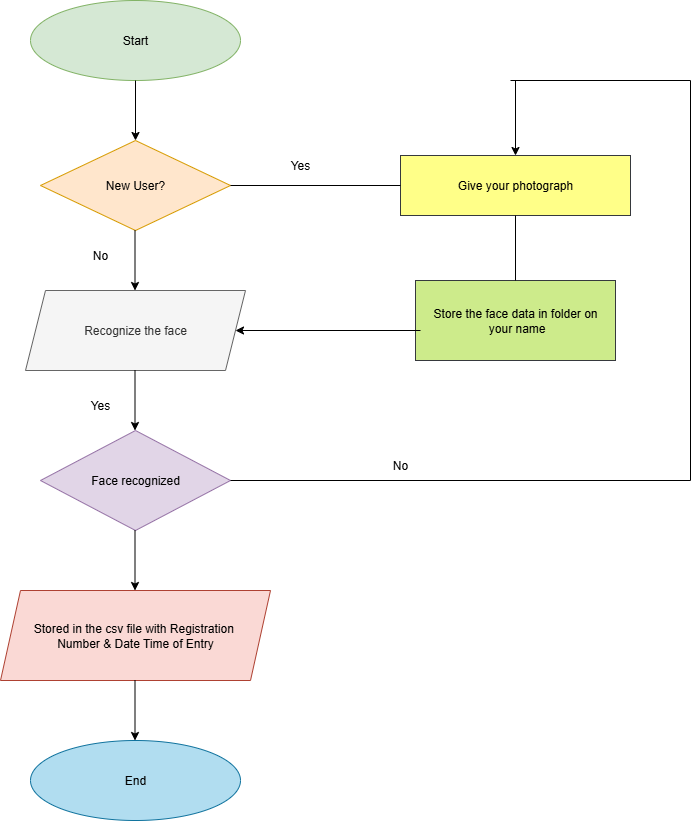

The diagram above was exported from draw.io. Its source (the exported page's mxGraphModel, read from the mxfile embedded in the PNG):
<mxGraphModel dx="1061" dy="582" grid="1" gridSize="10" guides="1" tooltips="1" connect="1" arrows="1" fold="1" page="1" pageScale="1" pageWidth="850" pageHeight="1100" math="0" shadow="0">
  <root>
    <mxCell id="0" />
    <mxCell id="1" parent="0" />
    <mxCell id="fEiiKlxE9miRjwI0V4EG-1" value="Start" style="ellipse;whiteSpace=wrap;html=1;fillColor=#d5e8d4;strokeColor=#82b366;" vertex="1" parent="1">
      <mxGeometry x="310" y="40" width="210" height="80" as="geometry" />
    </mxCell>
    <mxCell id="fEiiKlxE9miRjwI0V4EG-2" value="" style="endArrow=classic;html=1;rounded=0;exitX=0.5;exitY=1;exitDx=0;exitDy=0;" edge="1" parent="1" source="fEiiKlxE9miRjwI0V4EG-1">
      <mxGeometry width="50" height="50" relative="1" as="geometry">
        <mxPoint x="400" y="250" as="sourcePoint" />
        <mxPoint x="415" y="180" as="targetPoint" />
      </mxGeometry>
    </mxCell>
    <mxCell id="fEiiKlxE9miRjwI0V4EG-3" value="New User?" style="rhombus;whiteSpace=wrap;html=1;fillColor=#ffe6cc;strokeColor=#d79b00;" vertex="1" parent="1">
      <mxGeometry x="320" y="180" width="190" height="90" as="geometry" />
    </mxCell>
    <mxCell id="fEiiKlxE9miRjwI0V4EG-5" value="" style="endArrow=classic;html=1;rounded=0;exitX=0.5;exitY=1;exitDx=0;exitDy=0;" edge="1" parent="1">
      <mxGeometry width="50" height="50" relative="1" as="geometry">
        <mxPoint x="414.5" y="270" as="sourcePoint" />
        <mxPoint x="414.5" y="330" as="targetPoint" />
      </mxGeometry>
    </mxCell>
    <mxCell id="fEiiKlxE9miRjwI0V4EG-6" value="Recognize the face" style="shape=parallelogram;perimeter=parallelogramPerimeter;whiteSpace=wrap;html=1;fixedSize=1;fillColor=#f5f5f5;fontColor=#333333;strokeColor=#666666;" vertex="1" parent="1">
      <mxGeometry x="305" y="330" width="220" height="80" as="geometry" />
    </mxCell>
    <mxCell id="fEiiKlxE9miRjwI0V4EG-7" value="" style="endArrow=classic;html=1;rounded=0;exitX=0.5;exitY=1;exitDx=0;exitDy=0;" edge="1" parent="1">
      <mxGeometry width="50" height="50" relative="1" as="geometry">
        <mxPoint x="414.5" y="410" as="sourcePoint" />
        <mxPoint x="414.5" y="470" as="targetPoint" />
      </mxGeometry>
    </mxCell>
    <mxCell id="fEiiKlxE9miRjwI0V4EG-9" value="Face recognized" style="rhombus;whiteSpace=wrap;html=1;fillColor=#e1d5e7;strokeColor=#9673a6;" vertex="1" parent="1">
      <mxGeometry x="320" y="470" width="190" height="100" as="geometry" />
    </mxCell>
    <mxCell id="fEiiKlxE9miRjwI0V4EG-10" value="" style="endArrow=classic;html=1;rounded=0;exitX=0.5;exitY=1;exitDx=0;exitDy=0;" edge="1" parent="1">
      <mxGeometry width="50" height="50" relative="1" as="geometry">
        <mxPoint x="414.5" y="570" as="sourcePoint" />
        <mxPoint x="414.5" y="630" as="targetPoint" />
      </mxGeometry>
    </mxCell>
    <mxCell id="fEiiKlxE9miRjwI0V4EG-11" value="Stored in the csv file with Registration&amp;nbsp;&lt;div&gt;Number &amp;amp; Date Time of Entry&lt;/div&gt;" style="shape=parallelogram;perimeter=parallelogramPerimeter;whiteSpace=wrap;html=1;fixedSize=1;fillColor=#fad9d5;strokeColor=#ae4132;" vertex="1" parent="1">
      <mxGeometry x="280" y="630" width="270" height="90" as="geometry" />
    </mxCell>
    <mxCell id="fEiiKlxE9miRjwI0V4EG-12" value="" style="endArrow=classic;html=1;rounded=0;exitX=0.5;exitY=1;exitDx=0;exitDy=0;" edge="1" parent="1">
      <mxGeometry width="50" height="50" relative="1" as="geometry">
        <mxPoint x="414.5" y="720" as="sourcePoint" />
        <mxPoint x="414.5" y="780" as="targetPoint" />
      </mxGeometry>
    </mxCell>
    <mxCell id="fEiiKlxE9miRjwI0V4EG-13" value="End" style="ellipse;whiteSpace=wrap;html=1;fillColor=#b1ddf0;strokeColor=#10739e;" vertex="1" parent="1">
      <mxGeometry x="310" y="780" width="210" height="80" as="geometry" />
    </mxCell>
    <mxCell id="fEiiKlxE9miRjwI0V4EG-14" value="Give your photograph" style="rounded=0;whiteSpace=wrap;html=1;fillColor=#ffff88;strokeColor=#36393d;" vertex="1" parent="1">
      <mxGeometry x="680" y="195" width="230" height="60" as="geometry" />
    </mxCell>
    <mxCell id="fEiiKlxE9miRjwI0V4EG-15" value="Store the face data in folder on&lt;div&gt;&amp;nbsp;your name&lt;/div&gt;" style="rounded=0;whiteSpace=wrap;html=1;fillColor=#cdeb8b;strokeColor=#36393d;" vertex="1" parent="1">
      <mxGeometry x="695" y="320" width="200" height="80" as="geometry" />
    </mxCell>
    <mxCell id="fEiiKlxE9miRjwI0V4EG-16" value="" style="endArrow=none;html=1;rounded=0;exitX=1;exitY=0.5;exitDx=0;exitDy=0;entryX=0;entryY=0.5;entryDx=0;entryDy=0;" edge="1" parent="1" source="fEiiKlxE9miRjwI0V4EG-3" target="fEiiKlxE9miRjwI0V4EG-14">
      <mxGeometry width="50" height="50" relative="1" as="geometry">
        <mxPoint x="550" y="310" as="sourcePoint" />
        <mxPoint x="600" y="260" as="targetPoint" />
      </mxGeometry>
    </mxCell>
    <mxCell id="fEiiKlxE9miRjwI0V4EG-17" value="" style="endArrow=classic;html=1;rounded=0;entryX=1;entryY=0.5;entryDx=0;entryDy=0;exitX=0.025;exitY=0.625;exitDx=0;exitDy=0;exitPerimeter=0;" edge="1" parent="1" source="fEiiKlxE9miRjwI0V4EG-15" target="fEiiKlxE9miRjwI0V4EG-6">
      <mxGeometry width="50" height="50" relative="1" as="geometry">
        <mxPoint x="550" y="310" as="sourcePoint" />
        <mxPoint x="600" y="260" as="targetPoint" />
      </mxGeometry>
    </mxCell>
    <mxCell id="fEiiKlxE9miRjwI0V4EG-18" value="" style="endArrow=none;html=1;rounded=0;entryX=0.5;entryY=1;entryDx=0;entryDy=0;exitX=0.5;exitY=0;exitDx=0;exitDy=0;" edge="1" parent="1" source="fEiiKlxE9miRjwI0V4EG-15" target="fEiiKlxE9miRjwI0V4EG-14">
      <mxGeometry width="50" height="50" relative="1" as="geometry">
        <mxPoint x="760" y="305" as="sourcePoint" />
        <mxPoint x="810" y="255" as="targetPoint" />
      </mxGeometry>
    </mxCell>
    <mxCell id="fEiiKlxE9miRjwI0V4EG-21" value="" style="endArrow=none;html=1;rounded=0;exitX=1;exitY=0.5;exitDx=0;exitDy=0;" edge="1" parent="1" source="fEiiKlxE9miRjwI0V4EG-9">
      <mxGeometry width="50" height="50" relative="1" as="geometry">
        <mxPoint x="570" y="520" as="sourcePoint" />
        <mxPoint x="970" y="520" as="targetPoint" />
      </mxGeometry>
    </mxCell>
    <mxCell id="fEiiKlxE9miRjwI0V4EG-22" value="" style="endArrow=none;html=1;rounded=0;" edge="1" parent="1">
      <mxGeometry width="50" height="50" relative="1" as="geometry">
        <mxPoint x="970" y="520" as="sourcePoint" />
        <mxPoint x="970" y="120" as="targetPoint" />
      </mxGeometry>
    </mxCell>
    <mxCell id="fEiiKlxE9miRjwI0V4EG-23" value="" style="endArrow=none;html=1;rounded=0;" edge="1" parent="1">
      <mxGeometry width="50" height="50" relative="1" as="geometry">
        <mxPoint x="790" y="120" as="sourcePoint" />
        <mxPoint x="970" y="120" as="targetPoint" />
      </mxGeometry>
    </mxCell>
    <mxCell id="fEiiKlxE9miRjwI0V4EG-24" value="" style="endArrow=classic;html=1;rounded=0;entryX=0.5;entryY=0;entryDx=0;entryDy=0;" edge="1" parent="1" target="fEiiKlxE9miRjwI0V4EG-14">
      <mxGeometry width="50" height="50" relative="1" as="geometry">
        <mxPoint x="795" y="120" as="sourcePoint" />
        <mxPoint x="810" y="130" as="targetPoint" />
      </mxGeometry>
    </mxCell>
    <mxCell id="fEiiKlxE9miRjwI0V4EG-25" value="Yes" style="text;html=1;align=center;verticalAlign=middle;whiteSpace=wrap;rounded=0;" vertex="1" parent="1">
      <mxGeometry x="550" y="190" width="60" height="30" as="geometry" />
    </mxCell>
    <mxCell id="fEiiKlxE9miRjwI0V4EG-26" value="Yes" style="text;html=1;align=center;verticalAlign=middle;whiteSpace=wrap;rounded=0;" vertex="1" parent="1">
      <mxGeometry x="350" y="430" width="60" height="30" as="geometry" />
    </mxCell>
    <mxCell id="fEiiKlxE9miRjwI0V4EG-27" value="No" style="text;html=1;align=center;verticalAlign=middle;whiteSpace=wrap;rounded=0;" vertex="1" parent="1">
      <mxGeometry x="350" y="280" width="60" height="30" as="geometry" />
    </mxCell>
    <mxCell id="fEiiKlxE9miRjwI0V4EG-28" value="No" style="text;html=1;align=center;verticalAlign=middle;whiteSpace=wrap;rounded=0;" vertex="1" parent="1">
      <mxGeometry x="650" y="490" width="60" height="30" as="geometry" />
    </mxCell>
  </root>
</mxGraphModel>